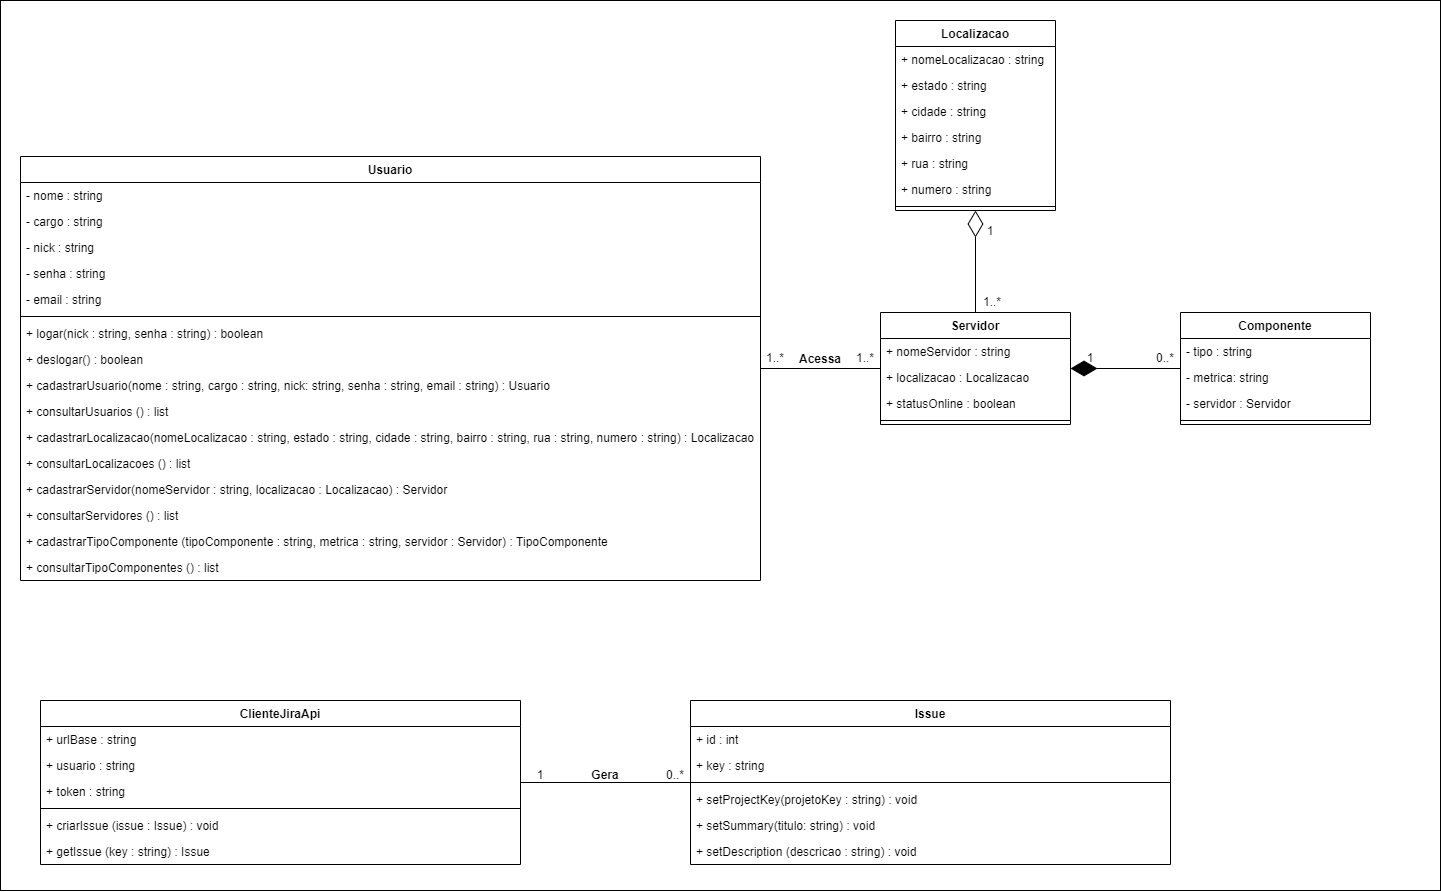

The diagram above was exported from draw.io. Its source (the exported page's mxGraphModel, read from the mxfile embedded in the PNG):
<mxGraphModel dx="2410" dy="1825" grid="1" gridSize="10" guides="1" tooltips="1" connect="1" arrows="1" fold="1" page="1" pageScale="1" pageWidth="827" pageHeight="1169" math="0" shadow="0">
  <root>
    <mxCell id="0" />
    <mxCell id="1" parent="0" />
    <mxCell id="LA9qcetsPRAx99US_f24-1" value="" style="rounded=0;whiteSpace=wrap;html=1;" vertex="1" parent="1">
      <mxGeometry x="-360" y="-170" width="1440" height="890" as="geometry" />
    </mxCell>
    <mxCell id="WQ5yyOrsffffg9j8DPvS-8" value="Usuario" style="swimlane;fontStyle=1;align=center;verticalAlign=top;childLayout=stackLayout;horizontal=1;startSize=26;horizontalStack=0;resizeParent=1;resizeParentMax=0;resizeLast=0;collapsible=1;marginBottom=0;" parent="1" vertex="1">
      <mxGeometry x="-340" y="-14" width="740" height="424" as="geometry" />
    </mxCell>
    <mxCell id="WQ5yyOrsffffg9j8DPvS-9" value="- nome : string" style="text;strokeColor=none;fillColor=none;align=left;verticalAlign=top;spacingLeft=4;spacingRight=4;overflow=hidden;rotatable=0;points=[[0,0.5],[1,0.5]];portConstraint=eastwest;" parent="WQ5yyOrsffffg9j8DPvS-8" vertex="1">
      <mxGeometry y="26" width="740" height="26" as="geometry" />
    </mxCell>
    <mxCell id="cVI8R9yYp6TSTE2zXO_W-2" value="- cargo : string" style="text;strokeColor=none;fillColor=none;align=left;verticalAlign=top;spacingLeft=4;spacingRight=4;overflow=hidden;rotatable=0;points=[[0,0.5],[1,0.5]];portConstraint=eastwest;" parent="WQ5yyOrsffffg9j8DPvS-8" vertex="1">
      <mxGeometry y="52" width="740" height="26" as="geometry" />
    </mxCell>
    <mxCell id="cVI8R9yYp6TSTE2zXO_W-3" value="- nick : string" style="text;strokeColor=none;fillColor=none;align=left;verticalAlign=top;spacingLeft=4;spacingRight=4;overflow=hidden;rotatable=0;points=[[0,0.5],[1,0.5]];portConstraint=eastwest;" parent="WQ5yyOrsffffg9j8DPvS-8" vertex="1">
      <mxGeometry y="78" width="740" height="26" as="geometry" />
    </mxCell>
    <mxCell id="cVI8R9yYp6TSTE2zXO_W-1" value="- senha : string" style="text;strokeColor=none;fillColor=none;align=left;verticalAlign=top;spacingLeft=4;spacingRight=4;overflow=hidden;rotatable=0;points=[[0,0.5],[1,0.5]];portConstraint=eastwest;" parent="WQ5yyOrsffffg9j8DPvS-8" vertex="1">
      <mxGeometry y="104" width="740" height="26" as="geometry" />
    </mxCell>
    <mxCell id="tzm2SqppeSHhF5M8Rw9d-3" value="- email : string" style="text;strokeColor=none;fillColor=none;align=left;verticalAlign=top;spacingLeft=4;spacingRight=4;overflow=hidden;rotatable=0;points=[[0,0.5],[1,0.5]];portConstraint=eastwest;" parent="WQ5yyOrsffffg9j8DPvS-8" vertex="1">
      <mxGeometry y="130" width="740" height="26" as="geometry" />
    </mxCell>
    <mxCell id="WQ5yyOrsffffg9j8DPvS-10" value="" style="line;strokeWidth=1;fillColor=none;align=left;verticalAlign=middle;spacingTop=-1;spacingLeft=3;spacingRight=3;rotatable=0;labelPosition=right;points=[];portConstraint=eastwest;" parent="WQ5yyOrsffffg9j8DPvS-8" vertex="1">
      <mxGeometry y="156" width="740" height="8" as="geometry" />
    </mxCell>
    <mxCell id="WQ5yyOrsffffg9j8DPvS-11" value="+ logar(nick : string, senha : string) : boolean" style="text;strokeColor=none;fillColor=none;align=left;verticalAlign=top;spacingLeft=4;spacingRight=4;overflow=hidden;rotatable=0;points=[[0,0.5],[1,0.5]];portConstraint=eastwest;" parent="WQ5yyOrsffffg9j8DPvS-8" vertex="1">
      <mxGeometry y="164" width="740" height="26" as="geometry" />
    </mxCell>
    <mxCell id="Ud2egMgjS_tgmx-P82A--2" value="+ deslogar() : boolean" style="text;strokeColor=none;fillColor=none;align=left;verticalAlign=top;spacingLeft=4;spacingRight=4;overflow=hidden;rotatable=0;points=[[0,0.5],[1,0.5]];portConstraint=eastwest;" parent="WQ5yyOrsffffg9j8DPvS-8" vertex="1">
      <mxGeometry y="190" width="740" height="26" as="geometry" />
    </mxCell>
    <mxCell id="Ud2egMgjS_tgmx-P82A--1" value="+ cadastrarUsuario(nome : string, cargo : string, nick: string, senha : string, email : string) : Usuario" style="text;strokeColor=none;fillColor=none;align=left;verticalAlign=top;spacingLeft=4;spacingRight=4;overflow=hidden;rotatable=0;points=[[0,0.5],[1,0.5]];portConstraint=eastwest;" parent="WQ5yyOrsffffg9j8DPvS-8" vertex="1">
      <mxGeometry y="216" width="740" height="26" as="geometry" />
    </mxCell>
    <mxCell id="Ud2egMgjS_tgmx-P82A--9" value="+ consultarUsuarios () : list" style="text;strokeColor=none;fillColor=none;align=left;verticalAlign=top;spacingLeft=4;spacingRight=4;overflow=hidden;rotatable=0;points=[[0,0.5],[1,0.5]];portConstraint=eastwest;" parent="WQ5yyOrsffffg9j8DPvS-8" vertex="1">
      <mxGeometry y="242" width="740" height="26" as="geometry" />
    </mxCell>
    <mxCell id="Ud2egMgjS_tgmx-P82A--5" value="+ cadastrarLocalizacao(nomeLocalizacao : string, estado : string, cidade : string, bairro : string, rua : string, numero : string) : Localizacao" style="text;strokeColor=none;fillColor=none;align=left;verticalAlign=top;spacingLeft=4;spacingRight=4;overflow=hidden;rotatable=0;points=[[0,0.5],[1,0.5]];portConstraint=eastwest;" parent="WQ5yyOrsffffg9j8DPvS-8" vertex="1">
      <mxGeometry y="268" width="740" height="26" as="geometry" />
    </mxCell>
    <mxCell id="Ud2egMgjS_tgmx-P82A--8" value="+ consultarLocalizacoes () : list" style="text;strokeColor=none;fillColor=none;align=left;verticalAlign=top;spacingLeft=4;spacingRight=4;overflow=hidden;rotatable=0;points=[[0,0.5],[1,0.5]];portConstraint=eastwest;" parent="WQ5yyOrsffffg9j8DPvS-8" vertex="1">
      <mxGeometry y="294" width="740" height="26" as="geometry" />
    </mxCell>
    <mxCell id="Ud2egMgjS_tgmx-P82A--3" value="+ cadastrarServidor(nomeServidor : string, localizacao : Localizacao) : Servidor" style="text;strokeColor=none;fillColor=none;align=left;verticalAlign=top;spacingLeft=4;spacingRight=4;overflow=hidden;rotatable=0;points=[[0,0.5],[1,0.5]];portConstraint=eastwest;" parent="WQ5yyOrsffffg9j8DPvS-8" vertex="1">
      <mxGeometry y="320" width="740" height="26" as="geometry" />
    </mxCell>
    <mxCell id="Ud2egMgjS_tgmx-P82A--7" value="+ consultarServidores () : list" style="text;strokeColor=none;fillColor=none;align=left;verticalAlign=top;spacingLeft=4;spacingRight=4;overflow=hidden;rotatable=0;points=[[0,0.5],[1,0.5]];portConstraint=eastwest;" parent="WQ5yyOrsffffg9j8DPvS-8" vertex="1">
      <mxGeometry y="346" width="740" height="26" as="geometry" />
    </mxCell>
    <mxCell id="Ud2egMgjS_tgmx-P82A--4" value="+ cadastrarTipoComponente (tipoComponente : string, metrica : string, servidor : Servidor) : TipoComponente" style="text;strokeColor=none;fillColor=none;align=left;verticalAlign=top;spacingLeft=4;spacingRight=4;overflow=hidden;rotatable=0;points=[[0,0.5],[1,0.5]];portConstraint=eastwest;" parent="WQ5yyOrsffffg9j8DPvS-8" vertex="1">
      <mxGeometry y="372" width="740" height="26" as="geometry" />
    </mxCell>
    <mxCell id="Ud2egMgjS_tgmx-P82A--6" value="+ consultarTipoComponentes () : list" style="text;strokeColor=none;fillColor=none;align=left;verticalAlign=top;spacingLeft=4;spacingRight=4;overflow=hidden;rotatable=0;points=[[0,0.5],[1,0.5]];portConstraint=eastwest;" parent="WQ5yyOrsffffg9j8DPvS-8" vertex="1">
      <mxGeometry y="398" width="740" height="26" as="geometry" />
    </mxCell>
    <mxCell id="cVI8R9yYp6TSTE2zXO_W-4" value="Localizacao" style="swimlane;fontStyle=1;align=center;verticalAlign=top;childLayout=stackLayout;horizontal=1;startSize=26;horizontalStack=0;resizeParent=1;resizeParentMax=0;resizeLast=0;collapsible=1;marginBottom=0;" parent="1" vertex="1">
      <mxGeometry x="535" y="-150" width="160" height="190" as="geometry" />
    </mxCell>
    <mxCell id="cVI8R9yYp6TSTE2zXO_W-29" value="+ nomeLocalizacao : string" style="text;strokeColor=none;fillColor=none;align=left;verticalAlign=top;spacingLeft=4;spacingRight=4;overflow=hidden;rotatable=0;points=[[0,0.5],[1,0.5]];portConstraint=eastwest;" parent="cVI8R9yYp6TSTE2zXO_W-4" vertex="1">
      <mxGeometry y="26" width="160" height="26" as="geometry" />
    </mxCell>
    <mxCell id="cVI8R9yYp6TSTE2zXO_W-5" value="+ estado : string" style="text;strokeColor=none;fillColor=none;align=left;verticalAlign=top;spacingLeft=4;spacingRight=4;overflow=hidden;rotatable=0;points=[[0,0.5],[1,0.5]];portConstraint=eastwest;" parent="cVI8R9yYp6TSTE2zXO_W-4" vertex="1">
      <mxGeometry y="52" width="160" height="26" as="geometry" />
    </mxCell>
    <mxCell id="cVI8R9yYp6TSTE2zXO_W-6" value="+ cidade : string" style="text;strokeColor=none;fillColor=none;align=left;verticalAlign=top;spacingLeft=4;spacingRight=4;overflow=hidden;rotatable=0;points=[[0,0.5],[1,0.5]];portConstraint=eastwest;" parent="cVI8R9yYp6TSTE2zXO_W-4" vertex="1">
      <mxGeometry y="78" width="160" height="26" as="geometry" />
    </mxCell>
    <mxCell id="cVI8R9yYp6TSTE2zXO_W-7" value="+ bairro : string" style="text;strokeColor=none;fillColor=none;align=left;verticalAlign=top;spacingLeft=4;spacingRight=4;overflow=hidden;rotatable=0;points=[[0,0.5],[1,0.5]];portConstraint=eastwest;" parent="cVI8R9yYp6TSTE2zXO_W-4" vertex="1">
      <mxGeometry y="104" width="160" height="26" as="geometry" />
    </mxCell>
    <mxCell id="cVI8R9yYp6TSTE2zXO_W-8" value="+ rua : string" style="text;strokeColor=none;fillColor=none;align=left;verticalAlign=top;spacingLeft=4;spacingRight=4;overflow=hidden;rotatable=0;points=[[0,0.5],[1,0.5]];portConstraint=eastwest;" parent="cVI8R9yYp6TSTE2zXO_W-4" vertex="1">
      <mxGeometry y="130" width="160" height="26" as="geometry" />
    </mxCell>
    <mxCell id="cVI8R9yYp6TSTE2zXO_W-11" value="+ numero : string" style="text;strokeColor=none;fillColor=none;align=left;verticalAlign=top;spacingLeft=4;spacingRight=4;overflow=hidden;rotatable=0;points=[[0,0.5],[1,0.5]];portConstraint=eastwest;" parent="cVI8R9yYp6TSTE2zXO_W-4" vertex="1">
      <mxGeometry y="156" width="160" height="26" as="geometry" />
    </mxCell>
    <mxCell id="cVI8R9yYp6TSTE2zXO_W-9" value="" style="line;strokeWidth=1;fillColor=none;align=left;verticalAlign=middle;spacingTop=-1;spacingLeft=3;spacingRight=3;rotatable=0;labelPosition=right;points=[];portConstraint=eastwest;" parent="cVI8R9yYp6TSTE2zXO_W-4" vertex="1">
      <mxGeometry y="182" width="160" height="8" as="geometry" />
    </mxCell>
    <mxCell id="cVI8R9yYp6TSTE2zXO_W-12" value="Servidor" style="swimlane;fontStyle=1;align=center;verticalAlign=top;childLayout=stackLayout;horizontal=1;startSize=26;horizontalStack=0;resizeParent=1;resizeParentMax=0;resizeLast=0;collapsible=1;marginBottom=0;" parent="1" vertex="1">
      <mxGeometry x="520" y="142" width="190" height="112" as="geometry" />
    </mxCell>
    <mxCell id="cVI8R9yYp6TSTE2zXO_W-13" value="+ nomeServidor : string" style="text;strokeColor=none;fillColor=none;align=left;verticalAlign=top;spacingLeft=4;spacingRight=4;overflow=hidden;rotatable=0;points=[[0,0.5],[1,0.5]];portConstraint=eastwest;" parent="cVI8R9yYp6TSTE2zXO_W-12" vertex="1">
      <mxGeometry y="26" width="190" height="26" as="geometry" />
    </mxCell>
    <mxCell id="cVI8R9yYp6TSTE2zXO_W-17" value="+ localizacao : Localizacao" style="text;strokeColor=none;fillColor=none;align=left;verticalAlign=top;spacingLeft=4;spacingRight=4;overflow=hidden;rotatable=0;points=[[0,0.5],[1,0.5]];portConstraint=eastwest;" parent="cVI8R9yYp6TSTE2zXO_W-12" vertex="1">
      <mxGeometry y="52" width="190" height="26" as="geometry" />
    </mxCell>
    <mxCell id="cVI8R9yYp6TSTE2zXO_W-36" value="+ statusOnline : boolean" style="text;strokeColor=none;fillColor=none;align=left;verticalAlign=top;spacingLeft=4;spacingRight=4;overflow=hidden;rotatable=0;points=[[0,0.5],[1,0.5]];portConstraint=eastwest;" parent="cVI8R9yYp6TSTE2zXO_W-12" vertex="1">
      <mxGeometry y="78" width="190" height="26" as="geometry" />
    </mxCell>
    <mxCell id="cVI8R9yYp6TSTE2zXO_W-18" value="" style="line;strokeWidth=1;fillColor=none;align=left;verticalAlign=middle;spacingTop=-1;spacingLeft=3;spacingRight=3;rotatable=0;labelPosition=right;points=[];portConstraint=eastwest;" parent="cVI8R9yYp6TSTE2zXO_W-12" vertex="1">
      <mxGeometry y="104" width="190" height="8" as="geometry" />
    </mxCell>
    <mxCell id="cVI8R9yYp6TSTE2zXO_W-20" value="Componente" style="swimlane;fontStyle=1;align=center;verticalAlign=top;childLayout=stackLayout;horizontal=1;startSize=26;horizontalStack=0;resizeParent=1;resizeParentMax=0;resizeLast=0;collapsible=1;marginBottom=0;" parent="1" vertex="1">
      <mxGeometry x="820" y="142" width="190" height="112" as="geometry" />
    </mxCell>
    <mxCell id="cVI8R9yYp6TSTE2zXO_W-22" value="- tipo : string" style="text;strokeColor=none;fillColor=none;align=left;verticalAlign=top;spacingLeft=4;spacingRight=4;overflow=hidden;rotatable=0;points=[[0,0.5],[1,0.5]];portConstraint=eastwest;" parent="cVI8R9yYp6TSTE2zXO_W-20" vertex="1">
      <mxGeometry y="26" width="190" height="26" as="geometry" />
    </mxCell>
    <mxCell id="cVI8R9yYp6TSTE2zXO_W-23" value="- metrica: string" style="text;strokeColor=none;fillColor=none;align=left;verticalAlign=top;spacingLeft=4;spacingRight=4;overflow=hidden;rotatable=0;points=[[0,0.5],[1,0.5]];portConstraint=eastwest;" parent="cVI8R9yYp6TSTE2zXO_W-20" vertex="1">
      <mxGeometry y="52" width="190" height="26" as="geometry" />
    </mxCell>
    <mxCell id="cVI8R9yYp6TSTE2zXO_W-24" value="- servidor : Servidor" style="text;strokeColor=none;fillColor=none;align=left;verticalAlign=top;spacingLeft=4;spacingRight=4;overflow=hidden;rotatable=0;points=[[0,0.5],[1,0.5]];portConstraint=eastwest;" parent="cVI8R9yYp6TSTE2zXO_W-20" vertex="1">
      <mxGeometry y="78" width="190" height="26" as="geometry" />
    </mxCell>
    <mxCell id="cVI8R9yYp6TSTE2zXO_W-25" value="" style="line;strokeWidth=1;fillColor=none;align=left;verticalAlign=middle;spacingTop=-1;spacingLeft=3;spacingRight=3;rotatable=0;labelPosition=right;points=[];portConstraint=eastwest;" parent="cVI8R9yYp6TSTE2zXO_W-20" vertex="1">
      <mxGeometry y="104" width="190" height="8" as="geometry" />
    </mxCell>
    <mxCell id="cVI8R9yYp6TSTE2zXO_W-28" value="" style="endArrow=diamondThin;endFill=1;endSize=24;html=1;" parent="1" source="cVI8R9yYp6TSTE2zXO_W-20" target="cVI8R9yYp6TSTE2zXO_W-12" edge="1">
      <mxGeometry width="160" relative="1" as="geometry">
        <mxPoint x="620" y="360" as="sourcePoint" />
        <mxPoint x="780" y="360" as="targetPoint" />
      </mxGeometry>
    </mxCell>
    <mxCell id="cVI8R9yYp6TSTE2zXO_W-31" value="1" style="text;html=1;strokeColor=none;fillColor=none;align=center;verticalAlign=middle;whiteSpace=wrap;rounded=0;" parent="1" vertex="1">
      <mxGeometry x="710" y="177" width="40" height="20" as="geometry" />
    </mxCell>
    <mxCell id="cVI8R9yYp6TSTE2zXO_W-32" value="0..*" style="text;html=1;strokeColor=none;fillColor=none;align=center;verticalAlign=middle;whiteSpace=wrap;rounded=0;" parent="1" vertex="1">
      <mxGeometry x="790" y="177" width="30" height="20" as="geometry" />
    </mxCell>
    <mxCell id="cVI8R9yYp6TSTE2zXO_W-37" value="" style="endArrow=none;html=1;" parent="1" source="cVI8R9yYp6TSTE2zXO_W-12" target="WQ5yyOrsffffg9j8DPvS-8" edge="1">
      <mxGeometry width="50" height="50" relative="1" as="geometry">
        <mxPoint x="390" y="310" as="sourcePoint" />
        <mxPoint x="440" y="260" as="targetPoint" />
      </mxGeometry>
    </mxCell>
    <mxCell id="cVI8R9yYp6TSTE2zXO_W-38" value="1..*" style="text;html=1;strokeColor=none;fillColor=none;align=center;verticalAlign=middle;whiteSpace=wrap;rounded=0;" parent="1" vertex="1">
      <mxGeometry x="490" y="177" width="30" height="20" as="geometry" />
    </mxCell>
    <mxCell id="cVI8R9yYp6TSTE2zXO_W-39" value="1..*" style="text;html=1;strokeColor=none;fillColor=none;align=center;verticalAlign=middle;whiteSpace=wrap;rounded=0;" parent="1" vertex="1">
      <mxGeometry x="400" y="177" width="30" height="20" as="geometry" />
    </mxCell>
    <mxCell id="cVI8R9yYp6TSTE2zXO_W-40" value="&lt;b&gt;Acessa&lt;/b&gt;" style="text;html=1;strokeColor=none;fillColor=none;align=center;verticalAlign=middle;whiteSpace=wrap;rounded=0;" parent="1" vertex="1">
      <mxGeometry x="445" y="178" width="30" height="20" as="geometry" />
    </mxCell>
    <mxCell id="tzm2SqppeSHhF5M8Rw9d-14" value="1..*" style="text;html=1;strokeColor=none;fillColor=none;align=center;verticalAlign=middle;whiteSpace=wrap;rounded=0;" parent="1" vertex="1">
      <mxGeometry x="617" y="121" width="30" height="20" as="geometry" />
    </mxCell>
    <mxCell id="tzm2SqppeSHhF5M8Rw9d-15" value="1" style="text;html=1;strokeColor=none;fillColor=none;align=center;verticalAlign=middle;whiteSpace=wrap;rounded=0;" parent="1" vertex="1">
      <mxGeometry x="615" y="50" width="30" height="20" as="geometry" />
    </mxCell>
    <mxCell id="tzm2SqppeSHhF5M8Rw9d-18" value="" style="endArrow=diamondThin;endFill=0;endSize=24;html=1;" parent="1" source="cVI8R9yYp6TSTE2zXO_W-12" target="cVI8R9yYp6TSTE2zXO_W-4" edge="1">
      <mxGeometry width="160" relative="1" as="geometry">
        <mxPoint x="330" y="220" as="sourcePoint" />
        <mxPoint x="490" y="220" as="targetPoint" />
      </mxGeometry>
    </mxCell>
    <mxCell id="Ud2egMgjS_tgmx-P82A--14" value="ClienteJiraApi" style="swimlane;fontStyle=1;align=center;verticalAlign=top;childLayout=stackLayout;horizontal=1;startSize=26;horizontalStack=0;resizeParent=1;resizeParentMax=0;resizeLast=0;collapsible=1;marginBottom=0;" parent="1" vertex="1">
      <mxGeometry x="-320" y="530" width="480" height="164" as="geometry" />
    </mxCell>
    <mxCell id="Ud2egMgjS_tgmx-P82A--16" value="+ urlBase : string" style="text;strokeColor=none;fillColor=none;align=left;verticalAlign=top;spacingLeft=4;spacingRight=4;overflow=hidden;rotatable=0;points=[[0,0.5],[1,0.5]];portConstraint=eastwest;" parent="Ud2egMgjS_tgmx-P82A--14" vertex="1">
      <mxGeometry y="26" width="480" height="26" as="geometry" />
    </mxCell>
    <mxCell id="Ud2egMgjS_tgmx-P82A--15" value="+ usuario : string" style="text;strokeColor=none;fillColor=none;align=left;verticalAlign=top;spacingLeft=4;spacingRight=4;overflow=hidden;rotatable=0;points=[[0,0.5],[1,0.5]];portConstraint=eastwest;" parent="Ud2egMgjS_tgmx-P82A--14" vertex="1">
      <mxGeometry y="52" width="480" height="26" as="geometry" />
    </mxCell>
    <mxCell id="Ud2egMgjS_tgmx-P82A--17" value="+ token : string" style="text;strokeColor=none;fillColor=none;align=left;verticalAlign=top;spacingLeft=4;spacingRight=4;overflow=hidden;rotatable=0;points=[[0,0.5],[1,0.5]];portConstraint=eastwest;" parent="Ud2egMgjS_tgmx-P82A--14" vertex="1">
      <mxGeometry y="78" width="480" height="26" as="geometry" />
    </mxCell>
    <mxCell id="Ud2egMgjS_tgmx-P82A--18" value="" style="line;strokeWidth=1;fillColor=none;align=left;verticalAlign=middle;spacingTop=-1;spacingLeft=3;spacingRight=3;rotatable=0;labelPosition=right;points=[];portConstraint=eastwest;" parent="Ud2egMgjS_tgmx-P82A--14" vertex="1">
      <mxGeometry y="104" width="480" height="8" as="geometry" />
    </mxCell>
    <mxCell id="Ud2egMgjS_tgmx-P82A--20" style="edgeStyle=orthogonalEdgeStyle;rounded=0;orthogonalLoop=1;jettySize=auto;html=1;exitX=1;exitY=0.5;exitDx=0;exitDy=0;" parent="Ud2egMgjS_tgmx-P82A--14" source="Ud2egMgjS_tgmx-P82A--15" target="Ud2egMgjS_tgmx-P82A--15" edge="1">
      <mxGeometry relative="1" as="geometry" />
    </mxCell>
    <mxCell id="Ud2egMgjS_tgmx-P82A--21" value="+ criarIssue (issue : Issue) : void" style="text;strokeColor=none;fillColor=none;align=left;verticalAlign=top;spacingLeft=4;spacingRight=4;overflow=hidden;rotatable=0;points=[[0,0.5],[1,0.5]];portConstraint=eastwest;" parent="Ud2egMgjS_tgmx-P82A--14" vertex="1">
      <mxGeometry y="112" width="480" height="26" as="geometry" />
    </mxCell>
    <mxCell id="Ud2egMgjS_tgmx-P82A--39" value="+ getIssue (key : string) : Issue" style="text;strokeColor=none;fillColor=none;align=left;verticalAlign=top;spacingLeft=4;spacingRight=4;overflow=hidden;rotatable=0;points=[[0,0.5],[1,0.5]];portConstraint=eastwest;" parent="Ud2egMgjS_tgmx-P82A--14" vertex="1">
      <mxGeometry y="138" width="480" height="26" as="geometry" />
    </mxCell>
    <mxCell id="Ud2egMgjS_tgmx-P82A--40" value="Issue" style="swimlane;fontStyle=1;align=center;verticalAlign=top;childLayout=stackLayout;horizontal=1;startSize=26;horizontalStack=0;resizeParent=1;resizeParentMax=0;resizeLast=0;collapsible=1;marginBottom=0;" parent="1" vertex="1">
      <mxGeometry x="330" y="530" width="480" height="164" as="geometry" />
    </mxCell>
    <mxCell id="Ud2egMgjS_tgmx-P82A--41" value="+ id : int" style="text;strokeColor=none;fillColor=none;align=left;verticalAlign=top;spacingLeft=4;spacingRight=4;overflow=hidden;rotatable=0;points=[[0,0.5],[1,0.5]];portConstraint=eastwest;" parent="Ud2egMgjS_tgmx-P82A--40" vertex="1">
      <mxGeometry y="26" width="480" height="26" as="geometry" />
    </mxCell>
    <mxCell id="Ud2egMgjS_tgmx-P82A--42" value="+ key : string" style="text;strokeColor=none;fillColor=none;align=left;verticalAlign=top;spacingLeft=4;spacingRight=4;overflow=hidden;rotatable=0;points=[[0,0.5],[1,0.5]];portConstraint=eastwest;" parent="Ud2egMgjS_tgmx-P82A--40" vertex="1">
      <mxGeometry y="52" width="480" height="26" as="geometry" />
    </mxCell>
    <mxCell id="Ud2egMgjS_tgmx-P82A--44" value="" style="line;strokeWidth=1;fillColor=none;align=left;verticalAlign=middle;spacingTop=-1;spacingLeft=3;spacingRight=3;rotatable=0;labelPosition=right;points=[];portConstraint=eastwest;" parent="Ud2egMgjS_tgmx-P82A--40" vertex="1">
      <mxGeometry y="78" width="480" height="8" as="geometry" />
    </mxCell>
    <mxCell id="Ud2egMgjS_tgmx-P82A--45" style="edgeStyle=orthogonalEdgeStyle;rounded=0;orthogonalLoop=1;jettySize=auto;html=1;exitX=1;exitY=0.5;exitDx=0;exitDy=0;" parent="Ud2egMgjS_tgmx-P82A--40" source="Ud2egMgjS_tgmx-P82A--42" target="Ud2egMgjS_tgmx-P82A--42" edge="1">
      <mxGeometry relative="1" as="geometry" />
    </mxCell>
    <mxCell id="Ud2egMgjS_tgmx-P82A--46" value="+ setProjectKey(projetoKey : string) : void" style="text;strokeColor=none;fillColor=none;align=left;verticalAlign=top;spacingLeft=4;spacingRight=4;overflow=hidden;rotatable=0;points=[[0,0.5],[1,0.5]];portConstraint=eastwest;" parent="Ud2egMgjS_tgmx-P82A--40" vertex="1">
      <mxGeometry y="86" width="480" height="26" as="geometry" />
    </mxCell>
    <mxCell id="Ud2egMgjS_tgmx-P82A--47" value="+ setSummary(titulo: string) : void" style="text;strokeColor=none;fillColor=none;align=left;verticalAlign=top;spacingLeft=4;spacingRight=4;overflow=hidden;rotatable=0;points=[[0,0.5],[1,0.5]];portConstraint=eastwest;" parent="Ud2egMgjS_tgmx-P82A--40" vertex="1">
      <mxGeometry y="112" width="480" height="26" as="geometry" />
    </mxCell>
    <mxCell id="Ud2egMgjS_tgmx-P82A--48" value="+ setDescription (descricao : string) : void" style="text;strokeColor=none;fillColor=none;align=left;verticalAlign=top;spacingLeft=4;spacingRight=4;overflow=hidden;rotatable=0;points=[[0,0.5],[1,0.5]];portConstraint=eastwest;" parent="Ud2egMgjS_tgmx-P82A--40" vertex="1">
      <mxGeometry y="138" width="480" height="26" as="geometry" />
    </mxCell>
    <mxCell id="Ud2egMgjS_tgmx-P82A--49" value="" style="endArrow=none;html=1;" parent="1" source="Ud2egMgjS_tgmx-P82A--40" target="Ud2egMgjS_tgmx-P82A--14" edge="1">
      <mxGeometry width="50" height="50" relative="1" as="geometry">
        <mxPoint x="530" y="208" as="sourcePoint" />
        <mxPoint x="409.99999999999955" y="208" as="targetPoint" />
      </mxGeometry>
    </mxCell>
    <mxCell id="Ud2egMgjS_tgmx-P82A--50" value="0..*" style="text;html=1;strokeColor=none;fillColor=none;align=center;verticalAlign=middle;whiteSpace=wrap;rounded=0;" parent="1" vertex="1">
      <mxGeometry x="300" y="594" width="30" height="20" as="geometry" />
    </mxCell>
    <mxCell id="Ud2egMgjS_tgmx-P82A--51" value="&lt;b&gt;Gera&lt;/b&gt;" style="text;html=1;strokeColor=none;fillColor=none;align=center;verticalAlign=middle;whiteSpace=wrap;rounded=0;" parent="1" vertex="1">
      <mxGeometry x="230" y="594" width="30" height="20" as="geometry" />
    </mxCell>
    <mxCell id="Ud2egMgjS_tgmx-P82A--52" value="1" style="text;html=1;strokeColor=none;fillColor=none;align=center;verticalAlign=middle;whiteSpace=wrap;rounded=0;" parent="1" vertex="1">
      <mxGeometry x="160" y="594" width="40" height="20" as="geometry" />
    </mxCell>
  </root>
</mxGraphModel>